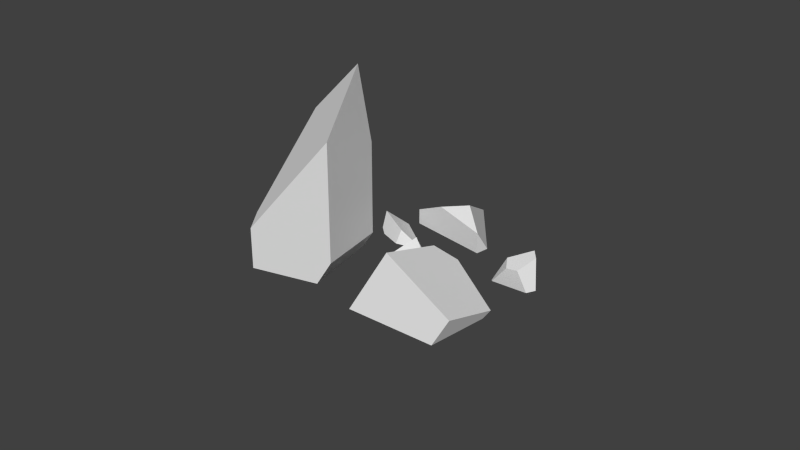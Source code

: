 # Source: rock_group_1.blend  (saved by Blender 2.75.0; exported with 4.5.12 LTS)
import bpy
from mathutils import Matrix  # noqa: F401  (used for matrix-valued properties, if any)

bpy.ops.wm.read_factory_settings(use_empty=True)
scene = bpy.context.scene
scene.name = 'Scene'

# ---- collections
col_collection_1 = bpy.data.collections.new('Collection 1'); scene.collection.children.link(col_collection_1)

# ---- materials (node trees are filled in below, after node groups)
mat_material = bpy.data.materials.new('Material')
mat_material.alpha_threshold = 0.0
mat_material.use_transparent_shadow = False
mat_material.roughness = 0.5
mat_material.line_color = (0.0, 0.0, 0.0, 1.0)

# ---- material node trees

# ---- world
world_world = bpy.data.worlds.new('World'); scene.world = world_world
world_world.color = (0.05088, 0.05088, 0.05088)
world_world.use_sun_shadow = False
world_world.sun_shadow_jitter_overblur = 0.0
world_world.cycles.sampling_method = 'MANUAL'
world_world.cycles.sample_map_resolution = 256

# ---- meshes
me_mesh_015 = bpy.data.meshes.new('Mesh.015')
me_mesh_015.from_pydata([(0.1663, -0.1736, -0.3024), (-0.1769, 0.1986, -0.332), (0.3564, 0.1986, -0.1737), (0.3564, -0.06695, -0.2253), (0.2681, -0.1167, -0.2612), (-0.2865, -0.1321, -0.4283), (-0.231, 0.1986, -0.348), (-0.06787, -0.3046, -0.397), (-0.2777, -0.1391, -0.427), (-0.2862, -0.1341, -0.4168), (-0.2802, -0.1893, -0.09339), (-0.2032, 0.1416, 0.4587), (-0.1928, 0.1986, 0.4899), (-0.2759, -0.2248, 0.1128), (-0.2567, -0.1564, 0.2952), (0.3564, 0.106, 0.2991), (0.3504, 0.1986, 0.5871), (0.3564, 0.1986, 0.5794), (0.3246, 0.1986, 0.5828), (0.3564, 0.1986, -0.1737), (0.3564, -0.06695, -0.2253), (0.3564, 0.106, 0.2991), (0.3564, 0.1986, 0.5794), (0.3504, 0.1986, 0.5871), (0.3246, 0.1986, 0.5828), (-0.1769, 0.1986, -0.332), (-0.231, 0.1986, -0.348), (-0.1928, 0.1986, 0.4899), (-1.025, -0.5451, -0.08798), (-1.588, -0.4613, -0.3949), (-1.396, -0.6309, -0.1627), (-1.22, -0.6293, -0.09164), (-0.7113, -0.4097, -0.08261), (-0.8259, -0.1953, -0.3246), (-1.624, -0.4289, -0.4394), (-0.7248, -0.4156, -0.08284), (-0.1966, -0.2559, -0.4212), (-0.193, -0.287, -0.3824), (-1.192, -0.8499, -0.7957), (-0.1735, -0.3042, -0.46), (-1.333, -0.7021, -0.1661), (-1.27, -0.8918, -0.8215), (-1.192, -0.8499, -0.7957), (-0.1735, -0.3042, -0.46), (-0.193, -0.287, -0.3824), (-1.27, -0.8918, -0.8215), (-1.624, -0.4289, -0.4394), (-0.8259, -0.1953, -0.3246), (-0.1966, -0.2559, -0.4212), (1.755, 0.3422, -0.9849), (1.784, 0.3853, -0.9853), (1.951, 0.8921, -1.198), (1.706, 0.8043, -1.424), (1.736, 0.3297, -0.998), (1.773, 0.3542, -0.9723), (1.962, 0.8969, -1.203), (2.114, 0.9615, -1.273), (1.966, 0.9343, -1.959), (2.189, 0.9935, -1.307), (2.186, 1.011, -1.713), (2.185, 1.016, -1.821), (2.528, 0.5724, -1.284), (2.24, 0.2957, -1.752), (2.603, 0.5269, -1.519), (2.558, 0.5725, -1.323), (2.551, 0.5793, -1.294), (1.773, 0.3542, -0.9723), (2.528, 0.5724, -1.284), (1.755, 0.3422, -0.9849), (1.736, 0.3297, -0.998), (1.706, 0.8043, -1.424), (1.966, 0.9343, -1.959), (2.558, 0.5725, -1.323), (2.603, 0.5269, -1.519), (2.185, 1.016, -1.821), (2.551, 0.5793, -1.294), (-2.069, -0.1975, 2.372), (-2.936, 2.671, 0.3986), (-2.263, -0.3603, 1.219), (-2.202, -0.6018, 1.321), (-2.281, 1.196, 2.503), (-1.304, 3.571, 1.053), (-2.658, 1.212, 0.5544), (-2.364, 4.046, -0.4356), (-2.055, 1.094, 2.82), (-1.861, 2.033, -0.3197), (-1.064, -0.3599, 0.5878), (-1.013, 0.04242, 0.3381), (-0.2469, 1.086, 1.873), (-0.3203, 0.5013, 2.236), (-1.68, 0.2124, 3.112), (-2.055, 1.094, 2.82), (-1.304, 3.571, 1.053), (-1.064, -0.3599, 0.5878), (-1.013, 0.04242, 0.3381), (-0.2469, 1.086, 1.873), (-0.3203, 0.5013, 2.236), (-2.364, 4.046, -0.4356), (-2.281, 1.196, 2.503), (-1.861, 2.033, -0.3197), (-2.069, -0.1975, 2.372), (-2.263, -0.3603, 1.219), (-2.658, 1.212, 0.5544), (-2.202, -0.6018, 1.321), (0.663, -0.3843, -1.711), (-0.8054, -1.35, -2.741), (-0.2953, 0.09536, -1.906), (0.4863, 0.1703, -1.547), (0.4914, 0.1673, -1.546), (-1.203, -1.307, -2.1), (-0.7403, -0.05246, -1.404), (-1.225, -1.305, -2.064), (-1.313, -0.6198, -1.173), (-1.172, -0.9516, -1.064), (0.6794, -0.2745, -1.4), (-1.225, -1.305, -2.064), (-1.203, -1.307, -2.1), (-0.8054, -1.35, -2.741), (-1.313, -0.6198, -1.173), (0.663, -0.3843, -1.711), (-0.7403, -0.05246, -1.404), (0.4914, 0.1673, -1.546), (0.4863, 0.1703, -1.547), (1.531, 0.5863, 0.2382), (1.161, 0.8895, -0.4845), (2.703, 1.006, -0.002136), (1.166, 0.8892, -0.4849), (0.8144, 0.8033, 1.816), (0.6878, 1.125, -0.1905), (0.8419, 0.9131, 2.116), (0.838, 0.8976, 2.074), (2.694, 1.117, -0.2106), (2.831, 1.522, 1.394), (0.8369, 2.17, 1.1), (2.829, 2.062, 0.9572), (0.6878, 1.125, -0.1905), (1.161, 0.8895, -0.4845), (0.8144, 0.8033, 1.816), (0.8419, 0.9131, 2.116), (0.838, 0.8976, 2.074), (1.166, 0.8892, -0.4849), (2.694, 1.117, -0.2106), (2.703, 1.006, -0.002136), (2.831, 1.522, 1.394)], [], [(0, 25, 19, 20, 4), (5, 26, 25, 0, 7, 8), (26, 5, 9, 10, 11, 27), (8, 9, 5), (22, 23, 14, 13, 7, 0, 4, 21), (14, 24, 27, 11), (11, 10, 13, 14), (7, 13, 10, 9, 8), (20, 21, 4), (2, 17, 15, 3), (17, 2, 1, 6, 12, 18, 16), (14, 23, 24), (32, 47, 46, 29, 28, 35), (28, 29, 30, 31), (45, 40, 30, 29, 46), (35, 42, 43, 44, 32), (30, 40, 31), (48, 39, 38, 41, 34, 33), (37, 39, 48), (44, 36, 47, 32), (31, 40, 45, 42, 35, 28), (68, 50, 51, 70, 69), (50, 68, 66), (70, 51, 55, 56, 71), (67, 55, 51, 50, 66), (62, 73, 64, 65, 61, 54, 49, 53), (71, 56, 58, 59, 74), (59, 72, 63, 74), (67, 75, 58, 56, 55), (57, 62, 53, 52), (60, 73, 62, 57), (72, 59, 58, 75), (97, 77, 98, 91, 92), (94, 95, 96, 93), (77, 102, 101), (77, 101, 79, 76, 98), (77, 97, 85, 102), (86, 103, 78, 82, 99, 87), (100, 90, 84, 80), (89, 90, 100, 103, 86), (90, 89, 88, 81, 84), (81, 88, 87, 99, 83), (106, 120, 122), (115, 118, 120, 106, 117, 116), (121, 114, 119), (113, 111, 109, 105, 119, 114), (117, 106, 122, 108, 104), (111, 113, 112), (114, 121, 107, 110, 112, 113), (142, 143, 138, 139, 123), (140, 141, 142, 123), (123, 137, 135, 136, 140), (137, 123, 139), (133, 128, 127, 130, 129), (134, 132, 125, 131), (133, 129, 132, 134), (126, 124, 128, 133, 134, 131)])
_k = set([(1, 2), (1, 6), (2, 3), (3, 15), (6, 12), (12, 18), (15, 17), (16, 17), (16, 18), (19, 20), (19, 25), (20, 21), (21, 22), (22, 23), (23, 24), (24, 27), (25, 26), (26, 27), (33, 34), (33, 48), (34, 41), (36, 44), (36, 47), (37, 39), (37, 48), (38, 39), (38, 41), (42, 43), (42, 45), (43, 44), (45, 46), (46, 47), (49, 53), (49, 54), (52, 53), (52, 57), (54, 61), (57, 60), (60, 73), (61, 65), (63, 72), (63, 74), (64, 65), (64, 73), (66, 67), (66, 68), (67, 75), (68, 69), (69, 70), (70, 71), (71, 74), (72, 75), (76, 79), (76, 98), (78, 82), (78, 103), (79, 101), (80, 84), (80, 100), (81, 83), (81, 84), (82, 99), (83, 99), (85, 97), (85, 102), (86, 87), (86, 89), (87, 88), (88, 89), (91, 92), (91, 98), (92, 97), (93, 94), (93, 96), (94, 95), (95, 96), (100, 103), (101, 102), (104, 108), (104, 117), (105, 109), (105, 119), (107, 110), (107, 121), (108, 122), (109, 111), (110, 112), (111, 112), (115, 116), (115, 118), (116, 117), (118, 120), (119, 121), (120, 122), (124, 126), (124, 128), (125, 131), (125, 132), (126, 131), (127, 128), (127, 130), (129, 130), (129, 132), (135, 136), (135, 137), (136, 140), (137, 139), (138, 139), (138, 143), (140, 141), (141, 142), (142, 143)])
me_mesh_015.attributes.new('sharp_edge', 'BOOLEAN', 'EDGE').data.foreach_set('value', [ (min(e.vertices), max(e.vertices)) in _k for e in me_mesh_015.edges])
me_mesh_015.materials.append(mat_material)
me_mesh_015.use_remesh_preserve_volume = False
me_mesh_015.use_remesh_preserve_attributes = False
me_mesh_015.use_mirror_vertex_groups = False
me_mesh_015.update()

# ---- objects
ob_cube_cell_007_cell_002 = bpy.data.objects.new('Cube_cell.007_cell.002', me_mesh_015)

# ---- transforms, parenting, visibility, modifiers, constraints
ob_cube_cell_007_cell_002.location = (-0.8657, 0.437, 0.1101)
ob_cube_cell_007_cell_002.rotation_euler = (1.89, 0.3842, -0.2203)
ob_cube_cell_007_cell_002.scale = (1.0, 1.0, 1.0)
ob_cube_cell_007_cell_002.lineart.crease_threshold = 0.0

# ---- collection membership
col_collection_1.objects.link(ob_cube_cell_007_cell_002)

# ---- scene / render settings (as saved in the file)
scene.frame_start = 1; scene.frame_end = 250; scene.frame_set(226)
scene.render.engine = 'BLENDER_EEVEE_NEXT'
scene.render.resolution_percentage = 50
scene.render.dither_intensity = 0.0
scene.cycles.use_denoising = False
scene.cycles.samples = 10
scene.cycles.sampling_pattern = 'TABULATED_SOBOL'
scene.cycles.light_sampling_threshold = 0.0
scene.cycles.use_adaptive_sampling = False
scene.cycles.use_light_tree = False
scene.cycles.blur_glossy = 0.0
scene.cycles.pixel_filter_type = 'GAUSSIAN'
scene.cycles.sample_clamp_indirect = 0.0
scene.view_settings.view_transform = 'Standard'
bpy.context.view_layer.update()

# ---- added for rendering (the .blend has no active camera and no usable light): camera, sun
cam_auto = bpy.data.cameras.new('AutoCamera')
cam_auto.lens = 50.0
cam_auto.sensor_width = 36.0
cam_auto.clip_end = 1000.0
ob_auto_camera = bpy.data.objects.new('AutoCamera', cam_auto)
scene.collection.objects.link(ob_auto_camera)
ob_auto_camera.location = (13.1494, -16.7326, 12.2599)
ob_auto_camera.rotation_euler = (1.09748, -7.21219e-08, 0.694738)
scene.camera = ob_auto_camera
light_auto_sun = bpy.data.lights.new('AutoSun', 'SUN')
light_auto_sun.energy = 3.0
light_auto_sun.angle = 0.0523599
ob_auto_sun = bpy.data.objects.new('AutoSun', light_auto_sun)
scene.collection.objects.link(ob_auto_sun)
ob_auto_sun.rotation_euler = (0.872665, 0.174533, 0.523599)
bpy.context.view_layer.update()

